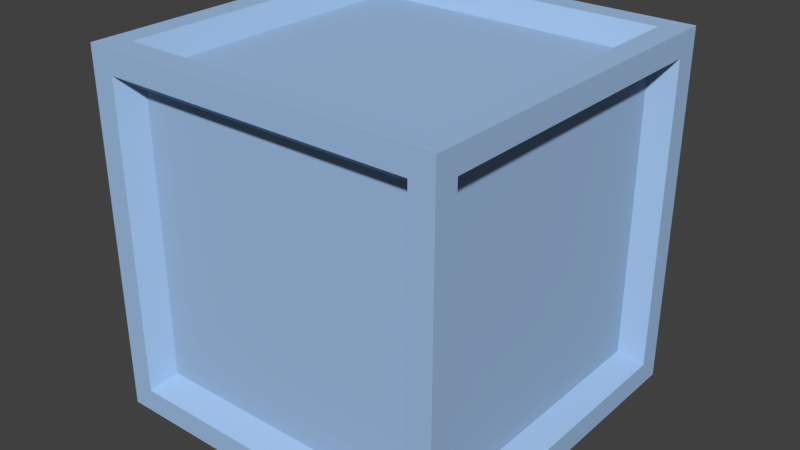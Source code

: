 # Source: Wall.blend  (saved by Blender 2.79.0; exported with 4.5.12 LTS)
import bpy
from mathutils import Matrix  # noqa: F401  (used for matrix-valued properties, if any)

bpy.ops.wm.read_factory_settings(use_empty=True)
scene = bpy.context.scene
scene.name = 'Scene'

# ---- collections
col_collection_1 = bpy.data.collections.new('Collection 1'); scene.collection.children.link(col_collection_1)

# ---- materials (node trees are filled in below, after node groups)
mat_wall = bpy.data.materials.new('Wall')
mat_wall.alpha_threshold = 0.0
mat_wall.use_transparent_shadow = False
mat_wall.diffuse_color = (0.3606, 0.5386, 0.8, 1.0)
mat_wall.roughness = 0.5
mat_wall.specular_intensity = 0.7753

# ---- material node trees

# ---- world
world_world = bpy.data.worlds.new('World'); scene.world = world_world
world_world.color = (0.05088, 0.05088, 0.05088)
world_world.use_sun_shadow = False
world_world.sun_shadow_jitter_overblur = 0.0
world_world.cycles.sampling_method = 'MANUAL'

# ---- meshes
me_wall = bpy.data.meshes.new('Wall')
me_wall.from_pydata([(-0.5, -0.5, 0.5), (0.5, -0.5, 0.5), (-0.5, 0.5, 0.5), (0.5, 0.5, 0.5), (-0.4344, 0.4344, 0.5), (-0.4344, -0.4344, 0.5), (0.4344, -0.4344, 0.5), (0.4344, 0.4344, 0.5), (-0.3924, 0.3924, 0.4402), (-0.3924, -0.3924, 0.4402), (0.3924, -0.3924, 0.4402), (0.3924, 0.3924, 0.4402)], [], [(7, 4, 8, 11), (3, 2, 4, 7), (0, 1, 6, 5), (1, 3, 7, 6), (2, 0, 5, 4), (9, 10, 11, 8), (5, 6, 10, 9), (6, 7, 11, 10), (4, 5, 9, 8)])
me_wall.materials.append(mat_wall)
me_wall.use_remesh_preserve_volume = False
me_wall.use_remesh_preserve_attributes = False
me_wall.use_mirror_vertex_groups = False
me_wall.update()

# ---- objects
ob_wall = bpy.data.objects.new('Wall', me_wall)
ob_center = bpy.data.objects.new('Center', None)
ob_side = bpy.data.objects.new('Side', None)

# ---- transforms, parenting, visibility, modifiers, constraints
ob_wall.location = (0.0, 0.0, 0.0)
ob_wall.lineart.crease_threshold = 0.0
_m = ob_wall.modifiers.new('Array', 'ARRAY')
_m.count = 3
_m.constant_offset_displace = (0.0, 0.0, 0.0)
_m.use_relative_offset = False
_m.use_object_offset = True
_m.offset_object = ob_side
_m = ob_wall.modifiers.new('Array.001', 'ARRAY')
_m.constant_offset_displace = (0.0, 0.0, 0.0)
_m.use_relative_offset = False
_m.use_object_offset = True
_m.offset_object = ob_center
ob_center.parent = ob_wall
ob_center.location = (0.0, 0.0, 0.0)
ob_center.rotation_euler = (3.142, -5.024e-15, -1.571)
ob_center.empty_image_offset = (0.0, 0.0)
ob_center.lineart.crease_threshold = 0.0
ob_side.parent = ob_wall
ob_side.location = (4.176e-23, 0.0, 0.0)
ob_side.rotation_euler = (1.571, 1.571, 0.0)
ob_side.empty_image_offset = (0.0, 0.0)
ob_side.lineart.crease_threshold = 0.0

# ---- collection membership
col_collection_1.objects.link(ob_wall)
col_collection_1.objects.link(ob_center)
col_collection_1.objects.link(ob_side)

# ---- scene / render settings (as saved in the file)
scene.frame_start = 1; scene.frame_end = 250; scene.frame_set(1)
scene.render.engine = 'BLENDER_EEVEE_NEXT'
scene.render.resolution_percentage = 50
scene.render.dither_intensity = 0.0
scene.cycles.use_denoising = False
scene.cycles.samples = 128
scene.cycles.sampling_pattern = 'TABULATED_SOBOL'
scene.cycles.use_adaptive_sampling = False
scene.cycles.use_light_tree = False
scene.cycles.blur_glossy = 0.0
scene.cycles.sample_clamp_indirect = 0.0
scene.view_settings.view_transform = 'Standard'
bpy.context.view_layer.update()

# ---- added for rendering (the .blend has no active camera and no usable light): camera, sun
cam_auto = bpy.data.cameras.new('AutoCamera')
cam_auto.lens = 50.0
cam_auto.sensor_width = 36.0
cam_auto.clip_end = 1000.0
ob_auto_camera = bpy.data.objects.new('AutoCamera', cam_auto)
scene.collection.objects.link(ob_auto_camera)
ob_auto_camera.location = (1.60254, -1.92304, 1.28203)
ob_auto_camera.rotation_euler = (1.09748, -7.21219e-08, 0.694738)
scene.camera = ob_auto_camera
light_auto_sun = bpy.data.lights.new('AutoSun', 'SUN')
light_auto_sun.energy = 3.0
light_auto_sun.angle = 0.0523599
ob_auto_sun = bpy.data.objects.new('AutoSun', light_auto_sun)
scene.collection.objects.link(ob_auto_sun)
ob_auto_sun.rotation_euler = (0.872665, 0.174533, 0.523599)
bpy.context.view_layer.update()
